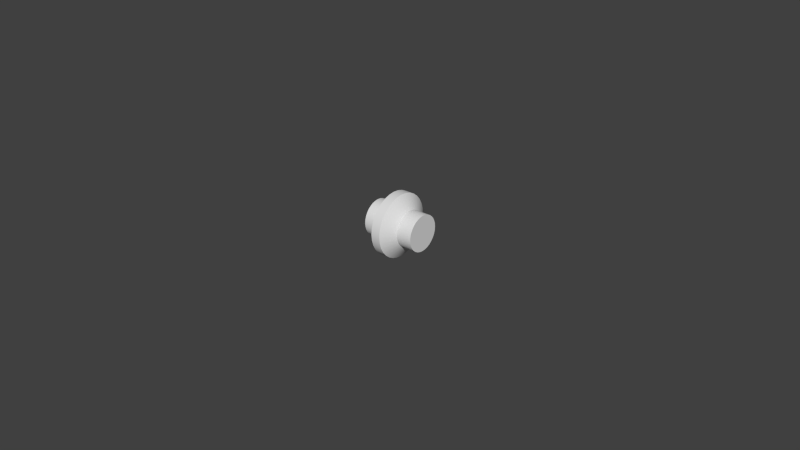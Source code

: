 # Source: light.blend  (saved by Blender 2.78.0; exported with 4.5.12 LTS)
import bpy
from mathutils import Matrix  # noqa: F401  (used for matrix-valued properties, if any)

bpy.ops.wm.read_factory_settings(use_empty=True)
scene = bpy.context.scene
scene.name = 'Scene'

# ---- collections
col_collection_1 = bpy.data.collections.new('Collection 1'); scene.collection.children.link(col_collection_1)

# ---- materials (node trees are filled in below, after node groups)
mat_material_001 = bpy.data.materials.new('Material.001')
mat_material_001.alpha_threshold = 0.0
mat_material_001.use_transparent_shadow = False
mat_material_001.diffuse_color = (0.7484, 0.7484, 0.7484, 1.0)
mat_material_001.specular_color = (0.4869, 0.4869, 0.4869)
mat_material_001.roughness = 0.5

# ---- node groups
ng_auto_smooth = bpy.data.node_groups.new('Auto Smooth', 'GeometryNodeTree')
_s = ng_auto_smooth.interface.new_socket(name='Geometry', in_out='OUTPUT', socket_type='NodeSocketGeometry')
_s = ng_auto_smooth.interface.new_socket(name='Geometry', in_out='INPUT', socket_type='NodeSocketGeometry')
_s = ng_auto_smooth.interface.new_socket(name='Angle', in_out='INPUT', socket_type='NodeSocketFloat')
_s.subtype = 'ANGLE'
_s.min_value = 0.0
_s.max_value = 3.142
ng_auto_smooth.is_modifier = True
_N = ng_auto_smooth.nodes; _L = ng_auto_smooth.links
n0 = _N.new('NodeGroupOutput'); n0.name = 'Group Output'; n0.location = (480, -100)
n1 = _N.new('NodeGroupInput'); n1.name = 'Group Input'; n1.location = (-420, -300)
n2 = _N.new('NodeGroupInput'); n2.name = 'Group Input.001'; n2.location = (-60, -100)
n3 = _N.new('GeometryNodeSetShadeSmooth'); n3.name = 'Set Shade Smooth'; n3.location = (120, -100)
n3.domain = 'EDGE'
n4 = _N.new('GeometryNodeSetShadeSmooth'); n4.name = 'Set Shade Smooth.001'; n4.location = (300, -100)
n5 = _N.new('GeometryNodeInputMeshEdgeAngle'); n5.name = 'Edge Angle'; n5.location = (-420, -220)
n6 = _N.new('GeometryNodeInputEdgeSmooth'); n6.name = 'Is Edge Smooth'; n6.location = (-60, -160)
n7 = _N.new('GeometryNodeInputShadeSmooth'); n7.name = 'Is Face Smooth'; n7.location = (-240, -340)
n8 = _N.new('FunctionNodeBooleanMath'); n8.name = 'Boolean Math'; n8.location = (-60, -220)
n9 = _N.new('FunctionNodeCompare'); n9.name = 'Compare'; n9.location = (-240, -180)
n9.operation = 'LESS_EQUAL'
_L.new(n5.outputs[0], n9.inputs[0])
_L.new(n4.outputs[0], n0.inputs[0])
_L.new(n1.outputs[1], n9.inputs[1])
_L.new(n9.outputs[0], n8.inputs[0])
_L.new(n7.outputs[0], n8.inputs[1])
_L.new(n2.outputs[0], n3.inputs[0])
_L.new(n6.outputs[0], n3.inputs[1])
_L.new(n3.outputs[0], n4.inputs[0])
_L.new(n8.outputs[0], n3.inputs[2])
n0.is_active_output = True

# ---- material node trees

# ---- world
world_world = bpy.data.worlds.new('World'); scene.world = world_world
world_world.color = (0.05088, 0.05088, 0.05088)
world_world.use_sun_shadow = False
world_world.sun_shadow_jitter_overblur = 0.0
world_world.cycles.sampling_method = 'NONE'
world_world.cycles.sample_map_resolution = 256

# ---- meshes
me_lightknob_001 = bpy.data.meshes.new('LightKnob.001')
me_lightknob_001.from_pydata([(0.01192, 0.00404, 0.00404), (0.01192, 0.00476, 0.00318), (0.01192, 0.00528, 0.00219), (0.01192, 0.00561, 0.00112), (0.01192, 0.00572, 0.0), (0.01192, 0.00561, -0.00112), (0.01192, 0.00528, -0.00219), (0.01192, 0.00476, -0.00318), (0.01192, 0.00404, -0.00404), (0.01192, 0.00318, -0.00476), (0.01192, 0.00219, -0.00528), (0.01192, 0.00112, -0.00561), (0.01192, 0.0, -0.00572), (0.01192, -0.00112, -0.00561), (0.01192, -0.00219, -0.00528), (0.01192, -0.00318, -0.00476), (0.01192, -0.00404, -0.00404), (0.01192, -0.00476, -0.00318), (0.01192, -0.00528, -0.00219), (0.01192, -0.00561, -0.00112), (0.01192, -0.00572, 0.0), (0.01192, -0.00561, 0.00112), (0.01192, -0.00528, 0.00219), (0.01192, -0.00476, 0.00318), (0.01192, -0.00404, 0.00404), (0.01192, -0.00318, 0.00476), (0.01192, -0.00219, 0.00528), (0.01192, -0.00112, 0.00561), (0.01192, 0.0, 0.00572), (0.01192, 0.00112, 0.00561), (0.01192, 0.00219, 0.00528), (0.01192, 0.00318, 0.00476), (0.01688, 0.00404, 0.00404), (0.01688, 0.00476, 0.00318), (0.01688, 0.00528, 0.00219), (0.01688, 0.00561, 0.00112), (0.01688, 0.00572, 0.0), (0.01688, 0.00561, -0.00112), (0.01688, 0.00528, -0.00219), (0.01688, 0.00476, -0.00318), (0.01688, 0.00404, -0.00404), (0.01688, 0.00318, -0.00476), (0.01688, 0.00219, -0.00528), (0.01688, 0.00112, -0.00561), (0.01688, 0.0, -0.00572), (0.01688, -0.00112, -0.00561), (0.01688, -0.00219, -0.00528), (0.01688, -0.00318, -0.00476), (0.01688, -0.00404, -0.00404), (0.01688, -0.00476, -0.00318), (0.01688, -0.00528, -0.00219), (0.01688, -0.00561, -0.00112), (0.01688, -0.00572, 0.0), (0.01688, -0.00561, 0.00112), (0.01688, -0.00528, 0.00219), (0.01688, -0.00476, 0.00318), (0.01688, -0.00404, 0.00404), (0.01688, -0.00318, 0.00476), (0.01688, -0.00219, 0.00528), (0.01688, -0.00112, 0.00561), (0.01688, 0.0, 0.00572), (0.01688, 0.00112, 0.00561), (0.01688, 0.00219, 0.00528), (0.01688, 0.00318, 0.00476), (0.01688, 0.0, 0.0)], [], [(1, 0, 32, 33), (2, 1, 33, 34), (3, 2, 34, 35), (4, 3, 35, 36), (5, 4, 36, 37), (6, 5, 37, 38), (7, 6, 38, 39), (8, 7, 39, 40), (9, 8, 40, 41), (10, 9, 41, 42), (11, 10, 42, 43), (12, 11, 43, 44), (13, 12, 44, 45), (14, 13, 45, 46), (15, 14, 46, 47), (16, 15, 47, 48), (17, 16, 48, 49), (18, 17, 49, 50), (19, 18, 50, 51), (20, 19, 51, 52), (21, 20, 52, 53), (22, 21, 53, 54), (23, 22, 54, 55), (24, 23, 55, 56), (25, 24, 56, 57), (26, 25, 57, 58), (27, 26, 58, 59), (28, 27, 59, 60), (29, 28, 60, 61), (30, 29, 61, 62), (31, 30, 62, 63), (0, 31, 63, 32), (33, 32, 64), (34, 33, 64), (35, 34, 64), (36, 35, 64), (37, 36, 64), (38, 37, 64), (39, 38, 64), (40, 39, 64), (41, 40, 64), (42, 41, 64), (43, 42, 64), (44, 43, 64), (45, 44, 64), (46, 45, 64), (47, 46, 64), (48, 47, 64), (49, 48, 64), (50, 49, 64), (51, 50, 64), (52, 51, 64), (53, 52, 64), (54, 53, 64), (55, 54, 64), (56, 55, 64), (57, 56, 64), (58, 57, 64), (59, 58, 64), (60, 59, 64), (61, 60, 64), (62, 61, 64), (63, 62, 64), (32, 63, 64)])
me_lightknob_001.polygons.foreach_set('use_smooth', [True] * 64)
_uv = me_lightknob_001.uv_layers.new(name='UVMap')
_uv.uv.foreach_set('vector', [0.2856, 0.7732, 0.2823, 0.7764, 0.2817, 0.7755, 0.285, 0.7726, 0.2883, 0.7696, 0.2856, 0.7732, 0.285, 0.7726, 0.2875, 0.7691, 0.29, 0.7654, 0.2883, 0.7696, 0.2875, 0.7691, 0.2892, 0.7652, 0.2909, 0.7611, 0.29, 0.7654, 0.2892, 0.7652, 0.2901, 0.761, 0.2908, 0.7566, 0.2909, 0.7611, 0.2901, 0.761, 0.2899, 0.7568, 0.2897, 0.7523, 0.2908, 0.7566, 0.2899, 0.7568, 0.2889, 0.7526, 0.2878, 0.7482, 0.2897, 0.7523, 0.2889, 0.7526, 0.287, 0.7488, 0.285, 0.7445, 0.2878, 0.7482, 0.287, 0.7488, 0.2843, 0.7453, 0.2815, 0.7414, 0.285, 0.7445, 0.2843, 0.7453, 0.281, 0.7423, 0.2774, 0.739, 0.2815, 0.7414, 0.281, 0.7423, 0.277, 0.74, 0.273, 0.7374, 0.2774, 0.739, 0.277, 0.74, 0.2727, 0.7384, 0.2682, 0.7365, 0.273, 0.7374, 0.2727, 0.7384, 0.2682, 0.7376, 0.2634, 0.7366, 0.2682, 0.7365, 0.2682, 0.7376, 0.2636, 0.7376, 0.2588, 0.7374, 0.2634, 0.7366, 0.2636, 0.7376, 0.259, 0.7385, 0.2544, 0.7391, 0.2588, 0.7374, 0.259, 0.7385, 0.2548, 0.7401, 0.2504, 0.7416, 0.2544, 0.7391, 0.2548, 0.7401, 0.251, 0.7425, 0.247, 0.7448, 0.2504, 0.7416, 0.251, 0.7425, 0.2478, 0.7454, 0.2444, 0.7484, 0.247, 0.7448, 0.2478, 0.7454, 0.2452, 0.7489, 0.2426, 0.7526, 0.2444, 0.7484, 0.2452, 0.7489, 0.2435, 0.7528, 0.2418, 0.7569, 0.2426, 0.7526, 0.2435, 0.7528, 0.2427, 0.757, 0.2419, 0.7614, 0.2418, 0.7569, 0.2427, 0.757, 0.2428, 0.7612, 0.243, 0.7657, 0.2419, 0.7614, 0.2428, 0.7612, 0.2438, 0.7654, 0.2449, 0.7698, 0.243, 0.7657, 0.2438, 0.7654, 0.2457, 0.7692, 0.2477, 0.7735, 0.2449, 0.7698, 0.2457, 0.7692, 0.2484, 0.7727, 0.2512, 0.7766, 0.2477, 0.7735, 0.2484, 0.7727, 0.2518, 0.7757, 0.2552, 0.779, 0.2512, 0.7766, 0.2518, 0.7757, 0.2557, 0.778, 0.2597, 0.7806, 0.2552, 0.779, 0.2557, 0.778, 0.26, 0.7796, 0.2644, 0.7815, 0.2597, 0.7806, 0.26, 0.7796, 0.2646, 0.7804, 0.2692, 0.7814, 0.2644, 0.7815, 0.2646, 0.7804, 0.2692, 0.7804, 0.2739, 0.7806, 0.2692, 0.7814, 0.2692, 0.7804, 0.2737, 0.7795, 0.2783, 0.7789, 0.2739, 0.7806, 0.2737, 0.7795, 0.2779, 0.7779, 0.2823, 0.7764, 0.2783, 0.7789, 0.2779, 0.7779, 0.2817, 0.7755, 0.285, 0.7726, 0.2817, 0.7755, 0.2666, 0.7584, 0.2875, 0.7691, 0.285, 0.7726, 0.2665, 0.7585, 0.2892, 0.7652, 0.2875, 0.7691, 0.2665, 0.7587, 0.2901, 0.761, 0.2892, 0.7652, 0.2664, 0.7588, 0.2899, 0.7568, 0.2901, 0.761, 0.2664, 0.759, 0.2889, 0.7526, 0.2899, 0.7568, 0.2664, 0.7592, 0.287, 0.7488, 0.2889, 0.7526, 0.2663, 0.7594, 0.2843, 0.7453, 0.287, 0.7488, 0.2663, 0.7595, 0.281, 0.7423, 0.2843, 0.7453, 0.2662, 0.7596, 0.277, 0.74, 0.281, 0.7423, 0.2662, 0.7597, 0.2727, 0.7384, 0.277, 0.74, 0.2662, 0.7598, 0.2682, 0.7376, 0.2727, 0.7384, 0.2661, 0.7598, 0.2636, 0.7376, 0.2682, 0.7376, 0.2661, 0.7599, 0.259, 0.7385, 0.2636, 0.7376, 0.2661, 0.7598, 0.2548, 0.7401, 0.259, 0.7385, 0.2661, 0.7598, 0.251, 0.7425, 0.2548, 0.7401, 0.2662, 0.7597, 0.2478, 0.7454, 0.251, 0.7425, 0.2662, 0.7596, 0.2452, 0.7489, 0.2478, 0.7454, 0.2662, 0.7595, 0.2435, 0.7528, 0.2452, 0.7489, 0.2662, 0.7593, 0.2427, 0.757, 0.2435, 0.7528, 0.2663, 0.7592, 0.2428, 0.7612, 0.2427, 0.757, 0.2663, 0.759, 0.2438, 0.7654, 0.2428, 0.7612, 0.2664, 0.7588, 0.2457, 0.7692, 0.2438, 0.7654, 0.2664, 0.7587, 0.2484, 0.7727, 0.2457, 0.7692, 0.2665, 0.7585, 0.2518, 0.7757, 0.2484, 0.7727, 0.2665, 0.7584, 0.2557, 0.778, 0.2518, 0.7757, 0.2666, 0.7583, 0.26, 0.7796, 0.2557, 0.778, 0.2666, 0.7582, 0.2646, 0.7804, 0.26, 0.7796, 0.2666, 0.7582, 0.2692, 0.7804, 0.2646, 0.7804, 0.2666, 0.7582, 0.2737, 0.7795, 0.2692, 0.7804, 0.2666, 0.7582, 0.2779, 0.7779, 0.2737, 0.7795, 0.2666, 0.7582, 0.2817, 0.7755, 0.2779, 0.7779, 0.2666, 0.7583])
me_lightknob_001.materials.append(mat_material_001)
me_lightknob_001.use_remesh_preserve_volume = False
me_lightknob_001.use_remesh_preserve_attributes = False
me_lightknob_001.use_mirror_vertex_groups = False
me_lightknob_001.update()
me_lightknob = bpy.data.meshes.new('LightKnob')
me_lightknob.from_pydata([(-0.00017, 0.004053, 0.004053), (-0.00017, 0.004764, 0.003188), (-0.00017, 0.005297, 0.002196), (-0.00017, 0.005624, 0.001118), (-0.00017, 0.005733, 1.249e-11), (-0.00017, 0.005624, -0.001118), (-0.00017, 0.005297, -0.002196), (-0.00017, 0.004764, -0.003188), (-0.00017, 0.004053, -0.004053), (-0.00017, 0.003188, -0.004764), (-0.00017, 0.002196, -0.005297), (-0.00017, 0.001118, -0.005624), (-0.00017, 4.353e-11, -0.005733), (-0.00017, -0.001118, -0.005624), (-0.00017, -0.002196, -0.005297), (-0.00017, -0.003188, -0.004764), (-0.00017, -0.004053, -0.004053), (-0.00017, -0.004764, -0.003188), (-0.00017, -0.005297, -0.002196), (-0.00017, -0.005624, -0.001118), (-0.00017, -0.005733, 1.249e-11), (-0.00017, -0.005624, 0.001118), (-0.00017, -0.005297, 0.002196), (-0.00017, -0.004764, 0.003188), (-0.00017, -0.004053, 0.004053), (-0.00017, -0.003188, 0.004764), (-0.00017, -0.002196, 0.005297), (-0.00017, -0.001118, 0.005624), (-0.00017, 4.353e-11, 0.005733), (-0.00017, 0.001118, 0.005624), (-0.00017, 0.002196, 0.005297), (-0.00017, 0.003188, 0.004764), (0.008941, 0.00707, 0.00707), (0.008941, 0.00831, 0.00556), (0.008941, 0.00924, 0.00383), (0.008941, 0.00981, 0.00195), (0.008941, 0.01, 0.0), (0.008941, 0.00981, -0.00195), (0.008941, 0.00924, -0.00383), (0.008941, 0.00831, -0.00556), (0.008941, 0.00707, -0.00707), (0.008941, 0.00556, -0.00831), (0.008941, 0.00383, -0.00924), (0.008941, 0.00195, -0.00981), (0.008941, 0.0, -0.01), (0.008941, -0.00195, -0.00981), (0.008941, -0.00383, -0.00924), (0.008941, -0.00556, -0.00831), (0.008941, -0.00707, -0.00707), (0.008941, -0.00831, -0.00556), (0.008941, -0.00924, -0.00383), (0.008941, -0.00981, -0.00195), (0.008941, -0.01, 0.0), (0.008941, -0.00981, 0.00195), (0.008941, -0.00924, 0.00383), (0.008941, -0.00831, 0.00556), (0.008941, -0.00707, 0.00707), (0.008941, -0.00556, 0.00831), (0.008941, -0.00383, 0.00924), (0.008941, -0.00195, 0.00981), (0.008941, 0.0, 0.01), (0.008941, 0.00195, 0.00981), (0.008941, 0.00383, 0.00924), (0.008941, 0.00556, 0.00831), (0.01192, 0.00404, 0.00404), (0.01192, 0.00476, 0.00318), (0.01192, 0.00528, 0.00219), (0.01192, 0.00561, 0.00112), (0.01192, 0.00572, 0.0), (0.01192, 0.00561, -0.00112), (0.01192, 0.00528, -0.00219), (0.01192, 0.00476, -0.00318), (0.01192, 0.00404, -0.00404), (0.01192, 0.00318, -0.00476), (0.01192, 0.00219, -0.00528), (0.01192, 0.00112, -0.00561), (0.01192, 0.0, -0.00572), (0.01192, -0.00112, -0.00561), (0.01192, -0.00219, -0.00528), (0.01192, -0.00318, -0.00476), (0.01192, -0.00404, -0.00404), (0.01192, -0.00476, -0.00318), (0.01192, -0.00528, -0.00219), (0.01192, -0.00561, -0.00112), (0.01192, -0.00572, 0.0), (0.01192, -0.00561, 0.00112), (0.01192, -0.00528, 0.00219), (0.01192, -0.00476, 0.00318), (0.01192, -0.00404, 0.00404), (0.01192, -0.00318, 0.00476), (0.01192, -0.00219, 0.00528), (0.01192, -0.00112, 0.00561), (0.01192, 0.0, 0.00572), (0.01192, 0.00112, 0.00561), (0.01192, 0.00219, 0.00528), (0.01192, 0.00318, 0.00476), (0.00598, 0.00924, 0.00383), (0.00598, -0.00924, 0.00383), (0.00598, -0.00924, -0.00383), (0.00598, -0.00383, 0.00924), (0.00598, 0.00556, -0.00831), (0.00598, -0.00195, -0.00981), (0.00598, 0.00383, 0.00924), (0.00598, 0.00981, -0.00195), (0.00598, 0.00707, -0.00707), (0.00598, 0.00831, 0.00556), (0.00598, -0.00981, 0.00195), (0.00598, 0.0, -0.01), (0.00598, -0.00831, -0.00556), (0.00598, -0.00707, -0.00707), (0.00598, 0.01, 0.0), (0.00598, -0.00556, 0.00831), (0.00598, 0.00195, 0.00981), (0.00598, -0.01, 0.0), (0.00598, 0.00707, 0.00707), (0.00598, -0.00707, 0.00707), (0.00598, 0.00195, -0.00981), (0.00598, 0.0, 0.01), (0.00598, -0.00556, -0.00831), (0.00598, 0.00831, -0.00556), (0.00598, 0.00981, 0.00195), (0.00598, -0.00831, 0.00556), (0.00598, -0.00981, -0.00195), (0.00598, 0.00383, -0.00924), (0.00598, -0.00195, 0.00981), (0.00598, -0.00383, -0.00924), (0.00598, 0.00556, 0.00831), (0.00598, 0.00924, -0.00383), (0.002981, 0.005298, 0.002196), (0.002981, -0.005298, 0.002196), (0.002981, -0.005298, -0.002196), (0.002981, -0.002196, 0.005298), (0.002981, 0.003188, -0.004765), (0.002981, -0.001118, -0.005625), (0.002981, 0.002196, 0.005298), (0.002981, 0.005625, -0.001118), (0.002981, 0.004054, -0.004054), (0.002981, 0.004765, 0.003188), (0.002981, -0.005625, 0.001118), (0.002981, 2.483e-11, -0.005734), (0.002981, -0.004765, -0.003188), (0.002981, -0.004054, -0.004054), (0.002981, 0.005734, -3.104e-12), (0.002981, -0.003188, 0.004765), (0.002981, 0.001118, 0.005625), (0.002981, -0.005734, -3.104e-12), (0.002981, 0.004054, 0.004054), (0.002981, -0.004054, 0.004054), (0.002981, 0.001118, -0.005625), (0.002981, 2.483e-11, 0.005734), (0.002981, -0.003188, -0.004765), (0.002981, 0.004765, -0.003188), (0.002981, 0.005625, 0.001118), (0.002981, -0.004765, 0.003188), (0.002981, -0.005625, -0.001118), (0.002981, 0.002196, -0.005298), (0.002981, -0.001118, 0.005625), (0.002981, -0.002196, -0.005298), (0.002981, 0.003188, 0.004765), (0.002981, 0.005298, -0.002196)], [], [(114, 32, 33, 105), (105, 33, 34, 96), (96, 34, 35, 120), (120, 35, 36, 110), (110, 36, 37, 103), (103, 37, 38, 127), (127, 38, 39, 119), (119, 39, 40, 104), (104, 40, 41, 100), (100, 41, 42, 123), (123, 42, 43, 116), (116, 43, 44, 107), (107, 44, 45, 101), (101, 45, 46, 125), (125, 46, 47, 118), (118, 47, 48, 109), (109, 48, 49, 108), (108, 49, 50, 98), (98, 50, 51, 122), (122, 51, 52, 113), (113, 52, 53, 106), (106, 53, 54, 97), (97, 54, 55, 121), (121, 55, 56, 115), (115, 56, 57, 111), (111, 57, 58, 99), (99, 58, 59, 124), (124, 59, 60, 117), (117, 60, 61, 112), (112, 61, 62, 102), (102, 62, 63, 126), (146, 0, 31, 158), (33, 32, 64, 65), (34, 33, 65, 66), (35, 34, 66, 67), (36, 35, 67, 68), (37, 36, 68, 69), (38, 37, 69, 70), (39, 38, 70, 71), (40, 39, 71, 72), (41, 40, 72, 73), (42, 41, 73, 74), (43, 42, 74, 75), (44, 43, 75, 76), (45, 44, 76, 77), (46, 45, 77, 78), (47, 46, 78, 79), (48, 47, 79, 80), (49, 48, 80, 81), (50, 49, 81, 82), (51, 50, 82, 83), (52, 51, 83, 84), (53, 52, 84, 85), (54, 53, 85, 86), (55, 54, 86, 87), (56, 55, 87, 88), (57, 56, 88, 89), (58, 57, 89, 90), (59, 58, 90, 91), (60, 59, 91, 92), (61, 60, 92, 93), (62, 61, 93, 94), (63, 62, 94, 95), (32, 63, 95, 64), (146, 114, 105, 137), (137, 105, 96, 128), (128, 96, 120, 152), (152, 120, 110, 142), (142, 110, 103, 135), (135, 103, 127, 159), (159, 127, 119, 151), (151, 119, 104, 136), (136, 104, 100, 132), (132, 100, 123, 155), (155, 123, 116, 148), (148, 116, 107, 139), (139, 107, 101, 133), (133, 101, 125, 157), (157, 125, 118, 150), (150, 118, 109, 141), (141, 109, 108, 140), (140, 108, 98, 130), (130, 98, 122, 154), (154, 122, 113, 145), (145, 113, 106, 138), (138, 106, 97, 129), (129, 97, 121, 153), (153, 121, 115, 147), (147, 115, 111, 143), (143, 111, 99, 131), (131, 99, 124, 156), (156, 124, 117, 149), (149, 117, 112, 144), (144, 112, 102, 134), (134, 102, 126, 158), (32, 114, 126, 63), (114, 146, 158, 126), (0, 146, 137, 1), (1, 137, 128, 2), (2, 128, 152, 3), (3, 152, 142, 4), (4, 142, 135, 5), (5, 135, 159, 6), (6, 159, 151, 7), (7, 151, 136, 8), (8, 136, 132, 9), (9, 132, 155, 10), (10, 155, 148, 11), (11, 148, 139, 12), (12, 139, 133, 13), (13, 133, 157, 14), (14, 157, 150, 15), (15, 150, 141, 16), (16, 141, 140, 17), (17, 140, 130, 18), (18, 130, 154, 19), (19, 154, 145, 20), (20, 145, 138, 21), (21, 138, 129, 22), (22, 129, 153, 23), (23, 153, 147, 24), (24, 147, 143, 25), (25, 143, 131, 26), (26, 131, 156, 27), (27, 156, 149, 28), (28, 149, 144, 29), (29, 144, 134, 30), (30, 134, 158, 31)])
me_lightknob.polygons.foreach_set('use_smooth', [True] * 128)
_uv = me_lightknob.uv_layers.new(name='UVMap')
_uv.uv.foreach_set('vector', [0.24, 0.7353, 0.242, 0.7379, 0.2381, 0.7429, 0.2355, 0.7407, 0.2355, 0.7407, 0.2381, 0.7429, 0.2354, 0.7487, 0.2321, 0.747, 0.2321, 0.747, 0.2354, 0.7487, 0.2338, 0.7549, 0.2299, 0.7541, 0.2299, 0.7541, 0.2338, 0.7549, 0.2338, 0.7613, 0.2291, 0.7616, 0.2291, 0.7616, 0.2338, 0.7613, 0.2353, 0.7675, 0.2314, 0.7688, 0.2314, 0.7688, 0.2353, 0.7675, 0.2382, 0.7734, 0.235, 0.7754, 0.235, 0.7754, 0.2382, 0.7734, 0.2422, 0.7786, 0.2396, 0.781, 0.2396, 0.781, 0.2422, 0.7786, 0.2471, 0.7829, 0.2451, 0.7856, 0.2451, 0.7856, 0.2471, 0.7829, 0.2526, 0.7863, 0.2512, 0.7892, 0.2512, 0.7892, 0.2526, 0.7863, 0.2587, 0.7885, 0.2577, 0.7916, 0.2577, 0.7916, 0.2587, 0.7885, 0.265, 0.7897, 0.2645, 0.7928, 0.2645, 0.7928, 0.265, 0.7897, 0.2714, 0.7897, 0.2714, 0.7928, 0.2714, 0.7928, 0.2714, 0.7897, 0.2776, 0.7886, 0.2781, 0.7916, 0.2781, 0.7916, 0.2776, 0.7886, 0.2836, 0.7863, 0.2845, 0.7892, 0.2845, 0.7892, 0.2836, 0.7863, 0.289, 0.783, 0.2905, 0.7857, 0.2905, 0.7857, 0.289, 0.783, 0.2937, 0.7787, 0.2958, 0.7812, 0.2958, 0.7812, 0.2937, 0.7787, 0.2976, 0.7737, 0.3002, 0.7758, 0.3002, 0.7758, 0.2976, 0.7737, 0.3004, 0.7678, 0.3037, 0.7694, 0.3037, 0.7694, 0.3004, 0.7678, 0.302, 0.7616, 0.3059, 0.7624, 0.3059, 0.7624, 0.302, 0.7616, 0.302, 0.7552, 0.3068, 0.7549, 0.3068, 0.7549, 0.302, 0.7552, 0.3006, 0.7489, 0.3045, 0.7476, 0.3045, 0.7476, 0.3006, 0.7489, 0.2978, 0.7431, 0.301, 0.7411, 0.301, 0.7411, 0.2978, 0.7431, 0.2939, 0.738, 0.2964, 0.7355, 0.2964, 0.7355, 0.2939, 0.738, 0.289, 0.7337, 0.2909, 0.7309, 0.2909, 0.7309, 0.289, 0.7337, 0.2835, 0.7304, 0.2849, 0.7274, 0.2849, 0.7274, 0.2835, 0.7304, 0.2773, 0.7282, 0.2783, 0.7251, 0.2783, 0.7251, 0.2773, 0.7282, 0.271, 0.727, 0.2715, 0.7238, 0.2715, 0.7238, 0.271, 0.727, 0.2645, 0.7271, 0.2646, 0.7239, 0.2646, 0.7239, 0.2645, 0.7271, 0.2582, 0.7282, 0.2578, 0.725, 0.2578, 0.725, 0.2582, 0.7282, 0.2522, 0.7305, 0.2513, 0.7274, 0.2513, 0.7274, 0.2522, 0.7305, 0.2467, 0.7337, 0.2453, 0.7308, 0.239, 0.734, 0.238, 0.7327, 0.2439, 0.728, 0.2446, 0.7294, 0.2353, 0.7426, 0.2393, 0.7374, 0.2394, 0.7391, 0.2361, 0.7436, 0.2325, 0.7486, 0.2353, 0.7426, 0.2361, 0.7436, 0.234, 0.7487, 0.2309, 0.755, 0.2325, 0.7486, 0.234, 0.7487, 0.233, 0.7542, 0.2309, 0.7617, 0.2309, 0.755, 0.233, 0.7542, 0.2333, 0.7598, 0.2324, 0.7682, 0.2309, 0.7617, 0.2333, 0.7598, 0.2348, 0.7652, 0.2354, 0.7742, 0.2324, 0.7682, 0.2348, 0.7652, 0.2377, 0.7704, 0.2395, 0.7796, 0.2354, 0.7742, 0.2377, 0.7704, 0.2417, 0.776, 0.2446, 0.7841, 0.2395, 0.7796, 0.2417, 0.776, 0.2469, 0.7807, 0.2504, 0.7876, 0.2446, 0.7841, 0.2469, 0.7807, 0.2526, 0.7847, 0.2567, 0.7899, 0.2504, 0.7876, 0.2526, 0.7847, 0.2583, 0.7871, 0.2632, 0.7912, 0.2567, 0.7899, 0.2583, 0.7871, 0.2644, 0.7884, 0.2698, 0.7911, 0.2632, 0.7912, 0.2644, 0.7884, 0.2705, 0.7884, 0.2763, 0.79, 0.2698, 0.7911, 0.2705, 0.7884, 0.2766, 0.7872, 0.2825, 0.7876, 0.2763, 0.79, 0.2766, 0.7872, 0.2822, 0.785, 0.2881, 0.7842, 0.2825, 0.7876, 0.2822, 0.785, 0.2874, 0.7818, 0.293, 0.7797, 0.2881, 0.7842, 0.2874, 0.7818, 0.2917, 0.7777, 0.297, 0.7745, 0.293, 0.7797, 0.2917, 0.7777, 0.2953, 0.7729, 0.2999, 0.7685, 0.297, 0.7745, 0.2953, 0.7729, 0.2976, 0.7676, 0.3015, 0.762, 0.2999, 0.7685, 0.2976, 0.7676, 0.2989, 0.762, 0.3016, 0.7554, 0.3015, 0.762, 0.2989, 0.762, 0.2989, 0.7562, 0.3001, 0.7489, 0.3016, 0.7554, 0.2989, 0.7562, 0.2977, 0.7506, 0.2972, 0.7428, 0.3001, 0.7489, 0.2977, 0.7506, 0.2952, 0.7453, 0.2931, 0.7375, 0.2972, 0.7428, 0.2952, 0.7453, 0.2918, 0.7405, 0.288, 0.7331, 0.2931, 0.7375, 0.2918, 0.7405, 0.2872, 0.7365, 0.2823, 0.7297, 0.288, 0.7331, 0.2872, 0.7365, 0.2817, 0.7331, 0.276, 0.7274, 0.2823, 0.7297, 0.2817, 0.7331, 0.2754, 0.7309, 0.2694, 0.7261, 0.276, 0.7274, 0.2754, 0.7309, 0.2689, 0.7296, 0.2627, 0.7262, 0.2694, 0.7261, 0.2689, 0.7296, 0.2622, 0.7295, 0.2561, 0.7273, 0.2627, 0.7262, 0.2622, 0.7295, 0.2555, 0.7305, 0.2499, 0.7297, 0.2561, 0.7273, 0.2555, 0.7305, 0.2493, 0.7326, 0.2442, 0.733, 0.2499, 0.7297, 0.2493, 0.7326, 0.2436, 0.7355, 0.2393, 0.7374, 0.2442, 0.733, 0.2436, 0.7355, 0.2394, 0.7391, 0.239, 0.734, 0.24, 0.7353, 0.2355, 0.7407, 0.2343, 0.7396, 0.2343, 0.7396, 0.2355, 0.7407, 0.2321, 0.747, 0.2305, 0.7462, 0.2305, 0.7462, 0.2321, 0.747, 0.2299, 0.7541, 0.2279, 0.7537, 0.2279, 0.7537, 0.2299, 0.7541, 0.2291, 0.7616, 0.2267, 0.7617, 0.2267, 0.7617, 0.2291, 0.7616, 0.2314, 0.7688, 0.2294, 0.7695, 0.2294, 0.7695, 0.2314, 0.7688, 0.235, 0.7754, 0.2334, 0.7764, 0.2334, 0.7764, 0.235, 0.7754, 0.2396, 0.781, 0.2383, 0.7822, 0.2383, 0.7822, 0.2396, 0.781, 0.2451, 0.7856, 0.2441, 0.787, 0.2441, 0.787, 0.2451, 0.7856, 0.2512, 0.7892, 0.2504, 0.7906, 0.2504, 0.7906, 0.2512, 0.7892, 0.2577, 0.7916, 0.2572, 0.7931, 0.2572, 0.7931, 0.2577, 0.7916, 0.2645, 0.7928, 0.2642, 0.7943, 0.2642, 0.7943, 0.2645, 0.7928, 0.2714, 0.7928, 0.2713, 0.7943, 0.2713, 0.7943, 0.2714, 0.7928, 0.2781, 0.7916, 0.2783, 0.7931, 0.2783, 0.7931, 0.2781, 0.7916, 0.2845, 0.7892, 0.285, 0.7907, 0.285, 0.7907, 0.2845, 0.7892, 0.2905, 0.7857, 0.2912, 0.7871, 0.2912, 0.7871, 0.2905, 0.7857, 0.2958, 0.7812, 0.2968, 0.7825, 0.2968, 0.7825, 0.2958, 0.7812, 0.3002, 0.7758, 0.3015, 0.7768, 0.3015, 0.7768, 0.3002, 0.7758, 0.3037, 0.7694, 0.3053, 0.7702, 0.3053, 0.7702, 0.3037, 0.7694, 0.3059, 0.7624, 0.3079, 0.7628, 0.3079, 0.7628, 0.3059, 0.7624, 0.3068, 0.7549, 0.3091, 0.7547, 0.3091, 0.7547, 0.3068, 0.7549, 0.3045, 0.7476, 0.3065, 0.747, 0.3065, 0.747, 0.3045, 0.7476, 0.301, 0.7411, 0.3026, 0.7401, 0.3026, 0.7401, 0.301, 0.7411, 0.2964, 0.7355, 0.2976, 0.7342, 0.2976, 0.7342, 0.2964, 0.7355, 0.2909, 0.7309, 0.2919, 0.7295, 0.2919, 0.7295, 0.2909, 0.7309, 0.2849, 0.7274, 0.2856, 0.7259, 0.2856, 0.7259, 0.2849, 0.7274, 0.2783, 0.7251, 0.2788, 0.7235, 0.2788, 0.7235, 0.2783, 0.7251, 0.2715, 0.7238, 0.2717, 0.7222, 0.2717, 0.7222, 0.2715, 0.7238, 0.2646, 0.7239, 0.2646, 0.7222, 0.2646, 0.7222, 0.2646, 0.7239, 0.2578, 0.725, 0.2576, 0.7234, 0.2576, 0.7234, 0.2578, 0.725, 0.2513, 0.7274, 0.2509, 0.7258, 0.2509, 0.7258, 0.2513, 0.7274, 0.2453, 0.7308, 0.2446, 0.7294, 0.242, 0.7379, 0.24, 0.7353, 0.2453, 0.7308, 0.2467, 0.7337, 0.24, 0.7353, 0.239, 0.734, 0.2446, 0.7294, 0.2453, 0.7308, 0.238, 0.7327, 0.239, 0.734, 0.2343, 0.7396, 0.233, 0.7386, 0.233, 0.7386, 0.2343, 0.7396, 0.2305, 0.7462, 0.2289, 0.7454, 0.2289, 0.7454, 0.2305, 0.7462, 0.2279, 0.7537, 0.2259, 0.7532, 0.2259, 0.7532, 0.2279, 0.7537, 0.2267, 0.7617, 0.2244, 0.7619, 0.2244, 0.7619, 0.2267, 0.7617, 0.2294, 0.7695, 0.2275, 0.7701, 0.2275, 0.7701, 0.2294, 0.7695, 0.2334, 0.7764, 0.2318, 0.7774, 0.2318, 0.7774, 0.2334, 0.7764, 0.2383, 0.7822, 0.237, 0.7834, 0.237, 0.7834, 0.2383, 0.7822, 0.2441, 0.787, 0.2431, 0.7884, 0.2431, 0.7884, 0.2441, 0.787, 0.2504, 0.7906, 0.2497, 0.7921, 0.2497, 0.7921, 0.2504, 0.7906, 0.2572, 0.7931, 0.2567, 0.7946, 0.2567, 0.7946, 0.2572, 0.7931, 0.2642, 0.7943, 0.264, 0.7958, 0.264, 0.7958, 0.2642, 0.7943, 0.2713, 0.7943, 0.2713, 0.7958, 0.2713, 0.7958, 0.2713, 0.7943, 0.2783, 0.7931, 0.2785, 0.7946, 0.2785, 0.7946, 0.2783, 0.7931, 0.285, 0.7907, 0.2855, 0.7921, 0.2855, 0.7921, 0.285, 0.7907, 0.2912, 0.7871, 0.292, 0.7885, 0.292, 0.7885, 0.2912, 0.7871, 0.2968, 0.7825, 0.2978, 0.7837, 0.2978, 0.7837, 0.2968, 0.7825, 0.3015, 0.7768, 0.3029, 0.7779, 0.3029, 0.7779, 0.3015, 0.7768, 0.3053, 0.7702, 0.307, 0.771, 0.307, 0.771, 0.3053, 0.7702, 0.3079, 0.7628, 0.3099, 0.7632, 0.3099, 0.7632, 0.3079, 0.7628, 0.3091, 0.7547, 0.3115, 0.7545, 0.3115, 0.7545, 0.3091, 0.7547, 0.3065, 0.747, 0.3084, 0.7463, 0.3084, 0.7463, 0.3065, 0.747, 0.3026, 0.7401, 0.3042, 0.7391, 0.3042, 0.7391, 0.3026, 0.7401, 0.2976, 0.7342, 0.2989, 0.733, 0.2989, 0.733, 0.2976, 0.7342, 0.2919, 0.7295, 0.2929, 0.7281, 0.2929, 0.7281, 0.2919, 0.7295, 0.2856, 0.7259, 0.2863, 0.7244, 0.2863, 0.7244, 0.2856, 0.7259, 0.2788, 0.7235, 0.2792, 0.7219, 0.2792, 0.7219, 0.2788, 0.7235, 0.2717, 0.7222, 0.2719, 0.7206, 0.2719, 0.7206, 0.2717, 0.7222, 0.2646, 0.7222, 0.2646, 0.7206, 0.2646, 0.7206, 0.2646, 0.7222, 0.2576, 0.7234, 0.2574, 0.7219, 0.2574, 0.7219, 0.2576, 0.7234, 0.2509, 0.7258, 0.2504, 0.7243, 0.2504, 0.7243, 0.2509, 0.7258, 0.2446, 0.7294, 0.2439, 0.728])
me_lightknob.materials.append(mat_material_001)
me_lightknob.use_remesh_preserve_volume = False
me_lightknob.use_remesh_preserve_attributes = False
me_lightknob.use_mirror_vertex_groups = False
me_lightknob.update()

# ---- objects
ob_radio_light_knob = bpy.data.objects.new('radio-light-knob', me_lightknob_001)
ob_panel_light_knob = bpy.data.objects.new('panel-light-knob', me_lightknob)

# ---- transforms, parenting, visibility, modifiers, constraints
ob_radio_light_knob.location = (-0.3688, -0.035, -0.2402)
ob_radio_light_knob.show_transparent = True
ob_radio_light_knob.lineart.crease_threshold = 0.0
_m = ob_radio_light_knob.modifiers.new('Auto Smooth', 'NODES')
_m.node_group = ng_auto_smooth
_gi = [s.identifier for s in ng_auto_smooth.interface.items_tree if s.item_type == 'SOCKET' and s.in_out == 'INPUT']
_m[_gi[1]] = 0.5236  # Angle
ob_panel_light_knob.location = (-0.3688, -0.035, -0.2402)
ob_panel_light_knob.show_transparent = True
ob_panel_light_knob.lineart.crease_threshold = 0.0
_m = ob_panel_light_knob.modifiers.new('Auto Smooth', 'NODES')
_m.node_group = ng_auto_smooth
_gi = [s.identifier for s in ng_auto_smooth.interface.items_tree if s.item_type == 'SOCKET' and s.in_out == 'INPUT']
_m[_gi[1]] = 0.5236  # Angle

# ---- collection membership
col_collection_1.objects.link(ob_radio_light_knob)
col_collection_1.objects.link(ob_panel_light_knob)

# ---- scene / render settings (as saved in the file)
scene.frame_start = 1; scene.frame_end = 250; scene.frame_set(1)
scene.render.engine = 'BLENDER_EEVEE_NEXT'
scene.render.resolution_percentage = 50
scene.render.dither_intensity = 0.0
scene.cycles.use_denoising = False
scene.cycles.samples = 10
scene.cycles.sampling_pattern = 'TABULATED_SOBOL'
scene.cycles.light_sampling_threshold = 0.0
scene.cycles.use_adaptive_sampling = False
scene.cycles.use_light_tree = False
scene.cycles.blur_glossy = 0.0
scene.cycles.pixel_filter_type = 'GAUSSIAN'
scene.cycles.sample_clamp_indirect = 0.0
scene.view_settings.view_transform = 'Standard'
bpy.context.view_layer.update()

# ---- added for rendering (the .blend has no active camera and no usable light): camera, sun
cam_auto = bpy.data.cameras.new('AutoCamera')
cam_auto.lens = 50.0
cam_auto.sensor_width = 36.0
cam_auto.clip_end = 1000.0
ob_auto_camera = bpy.data.objects.new('AutoCamera', cam_auto)
scene.collection.objects.link(ob_auto_camera)
ob_auto_camera.location = (-0.175409, -0.257054, -0.0921973)
ob_auto_camera.rotation_euler = (1.09748, -7.21219e-08, 0.694738)
scene.camera = ob_auto_camera
light_auto_sun = bpy.data.lights.new('AutoSun', 'SUN')
light_auto_sun.energy = 3.0
light_auto_sun.angle = 0.0523599
ob_auto_sun = bpy.data.objects.new('AutoSun', light_auto_sun)
scene.collection.objects.link(ob_auto_sun)
ob_auto_sun.rotation_euler = (0.872665, 0.174533, 0.523599)
bpy.context.view_layer.update()
